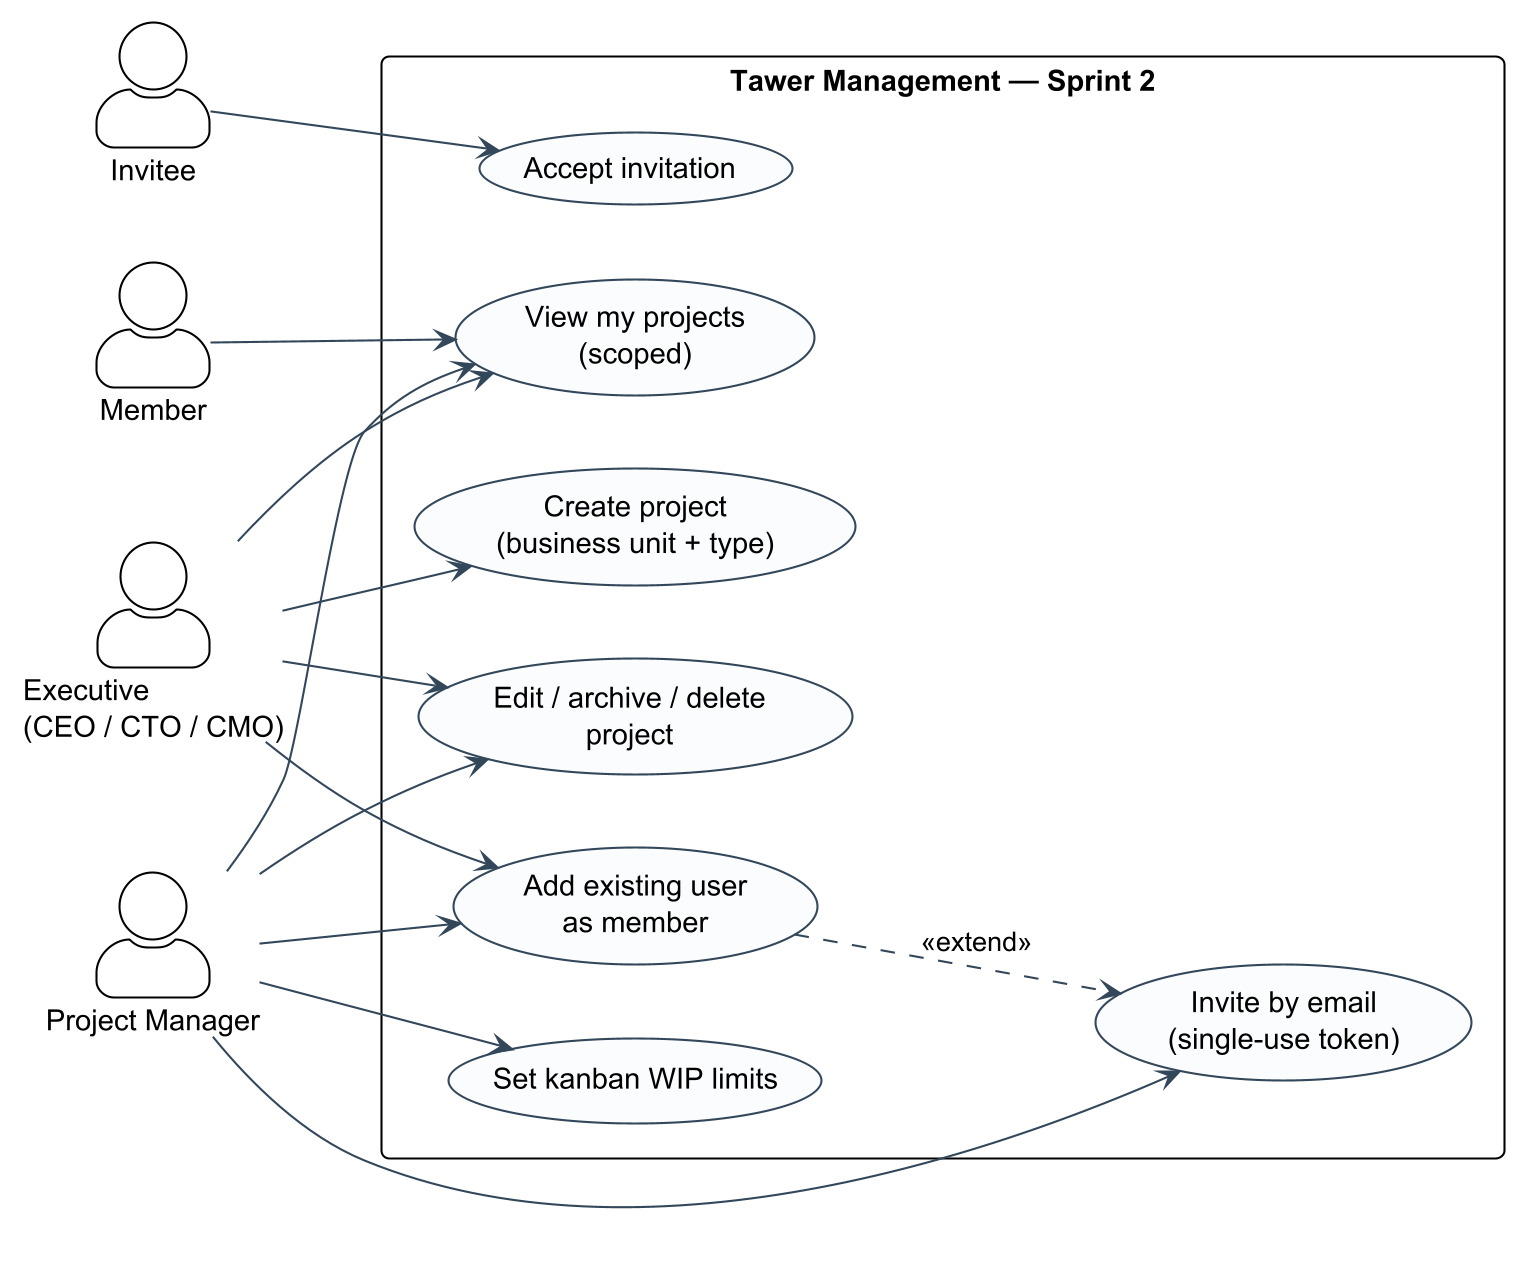

The diagram above was rendered by PlantUML. Its source (embedded in the PNG):
@startuml
skinparamlocked dpi 200
!theme plain
skinparam backgroundColor transparent
skinparam shadowing false
skinparam roundcorner 8
skinparam defaultFontName "Helvetica"
skinparam classAttributeIconSize 0
skinparam ArrowColor #33475b
skinparam actorStyle awesome
skinparam usecase {
  BackgroundColor #FBFCFE
  BorderColor #33475b
}
left to right direction
actor "Member" as Member
actor "Invitee" as Invitee
actor "Executive\n(CEO / CTO / CMO)" as Exec
actor "Project Manager" as PM
rectangle "Tawer Management — Sprint 2" {
  usecase "View my projects\n(scoped)" as UC_View
  usecase "Accept invitation" as UC_Accept
  usecase "Create project\n(business unit + type)" as UC_Create
  usecase "Edit / archive / delete\nproject" as UC_Life
  usecase "Add existing user\nas member" as UC_AddMember
  usecase "Set kanban WIP limits" as UC_Kanban
  usecase "Invite by email\n(single-use token)" as UC_Invite
}
Member --> UC_View
Invitee --> UC_Accept
Exec --> UC_View
Exec --> UC_Create
Exec --> UC_Life
Exec --> UC_AddMember
PM --> UC_View
PM --> UC_Life
PM --> UC_AddMember
PM --> UC_Invite
PM --> UC_Kanban
UC_AddMember ..> UC_Invite : <<extend>>
@enduml